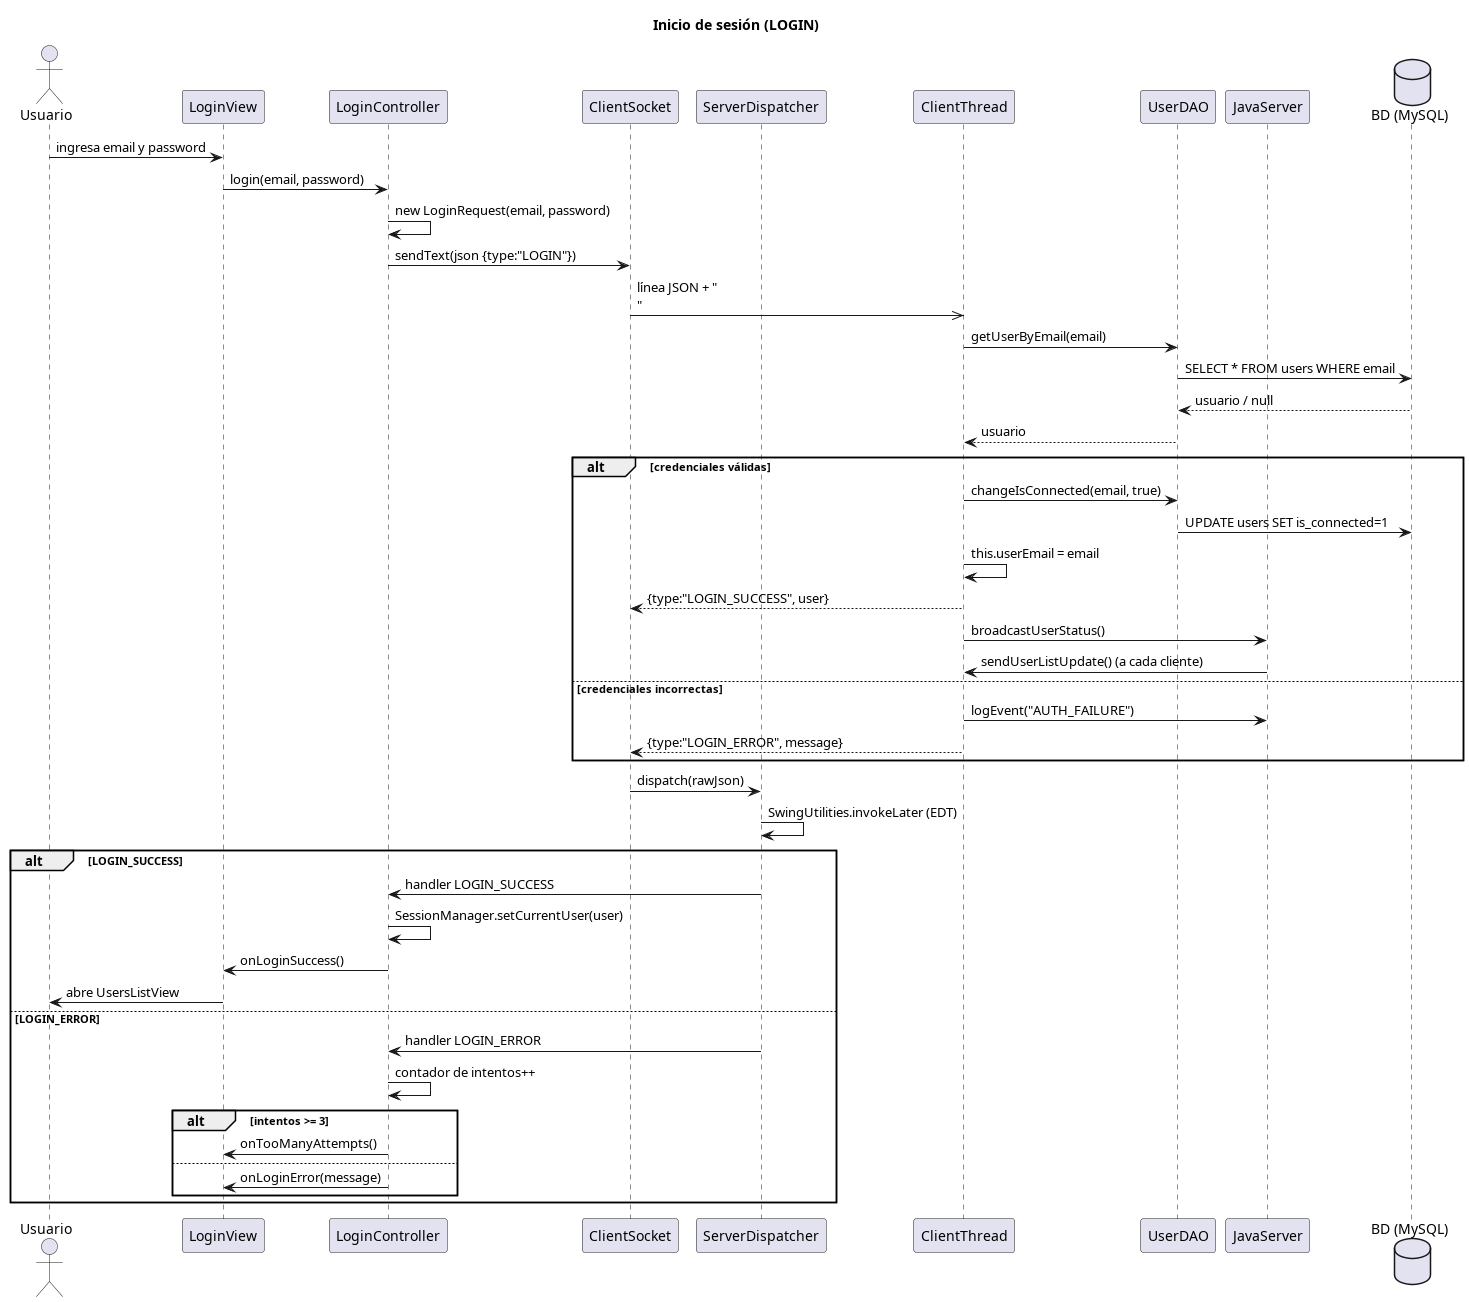

The diagram above was rendered by PlantUML. Its source (embedded in the PNG):
@startuml 02-login
skinparamlocked dpiScale 3
title Inicio de sesión (LOGIN)

actor Usuario
participant "LoginView" as View
participant "LoginController" as Ctrl
participant "ClientSocket" as Sock
participant "ServerDispatcher" as Disp
participant "ClientThread" as CT
participant "UserDAO" as DAO
participant "JavaServer" as Server
database "BD (MySQL)" as DB

Usuario -> View : ingresa email y password
View -> Ctrl : login(email, password)
Ctrl -> Ctrl : new LoginRequest(email, password)
Ctrl -> Sock : sendText(json {type:"LOGIN"})
Sock ->> CT : línea JSON + "\n"

CT -> DAO : getUserByEmail(email)
DAO -> DB : SELECT * FROM users WHERE email
DB --> DAO : usuario / null
DAO --> CT : usuario

alt credenciales válidas
    CT -> DAO : changeIsConnected(email, true)
    DAO -> DB : UPDATE users SET is_connected=1
    CT -> CT : this.userEmail = email
    CT --> Sock : {type:"LOGIN_SUCCESS", user}
    CT -> Server : broadcastUserStatus()
    Server -> CT : sendUserListUpdate() (a cada cliente)
else credenciales incorrectas
    CT -> Server : logEvent("AUTH_FAILURE")
    CT --> Sock : {type:"LOGIN_ERROR", message}
end

Sock -> Disp : dispatch(rawJson)
Disp -> Disp : SwingUtilities.invokeLater (EDT)
alt LOGIN_SUCCESS
    Disp -> Ctrl : handler LOGIN_SUCCESS
    Ctrl -> Ctrl : SessionManager.setCurrentUser(user)
    Ctrl -> View : onLoginSuccess()
    View -> Usuario : abre UsersListView
else LOGIN_ERROR
    Disp -> Ctrl : handler LOGIN_ERROR
    Ctrl -> Ctrl : contador de intentos++
    alt intentos >= 3
        Ctrl -> View : onTooManyAttempts()
    else
        Ctrl -> View : onLoginError(message)
    end
end
@enduml